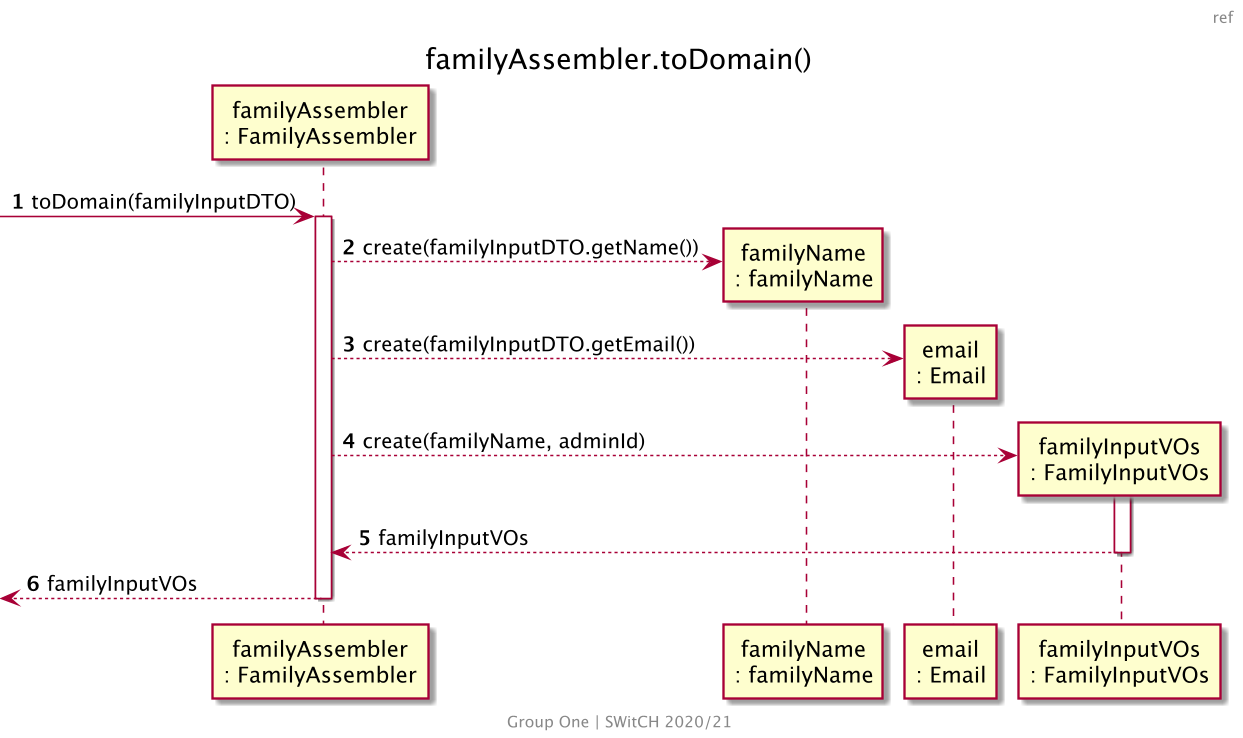

The diagram above was rendered by PlantUML. Its source (embedded in the PNG):
@startuml
skinparam backgroundColor transparent
skinparam Dpi 150
center footer
    Group One | SWitCH 2020/21
end footer
header ref
title familyAssembler.toDomain()
autonumber
participant "familyAssembler\n: FamilyAssembler" as FA
participant "familyName\n: familyName" as FN
participant "email\n: Email" as E
participant "familyInputVOs\n: FamilyInputVOs" as VOs

[-> FA : toDomain(familyInputDTO)
activate FA
FA --> FN**: create(familyInputDTO.getName())
FA --> E**: create(familyInputDTO.getEmail())
FA --> VOs**: create(familyName, adminId)
activate VOs
VOs --> FA : familyInputVOs
deactivate VOs
[<-- FA : familyInputVOs 
deactivate FA
@enduml